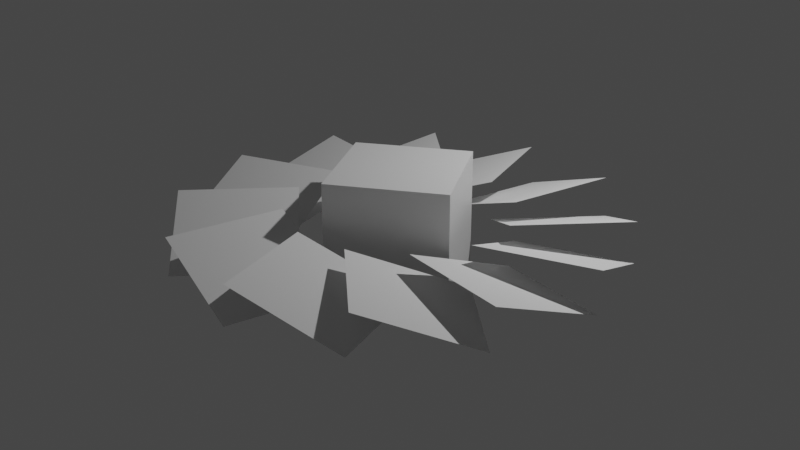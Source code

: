 # Source: blend.blend  (saved by Blender 3.6.13; exported with 4.5.12 LTS)
import bpy
from mathutils import Matrix  # noqa: F401  (used for matrix-valued properties, if any)

bpy.ops.wm.read_factory_settings(use_empty=True)
scene = bpy.context.scene
scene.name = 'Scene'

# ---- collections
col_collection = bpy.data.collections.new('Collection'); scene.collection.children.link(col_collection)

# ---- materials (node trees are filled in below, after node groups)
mat_material = bpy.data.materials.new('Material')
mat_material.alpha_threshold = 0.0
mat_material.use_transparent_shadow = False
mat_material.roughness = 0.5
mat_material.line_color = (0.0, 0.0, 0.0, 1.0)

# ---- material node trees
mat_material.use_nodes = True; mat_material.node_tree.nodes.clear()
_N = mat_material.node_tree.nodes; _L = mat_material.node_tree.links
n0 = _N.new('ShaderNodeOutputMaterial'); n0.name = 'Material Output'; n0.location = (300, 300)
n1 = _N.new('ShaderNodeBsdfPrincipled'); n1.name = 'Principled BSDF'; n1.location = (10, 300)
n1.distribution = 'GGX'
n1.subsurface_method = 'RANDOM_WALK_SKIN'
n1.inputs[3].default_value = 1.45
n1.inputs[27].default_value = (0.0, 0.0, 0.0, 1.0)
n1.inputs[28].default_value = 1.0
_L.new(n1.outputs[0], n0.inputs[0])
n0.is_active_output = True

# ---- world
world_world = bpy.data.worlds.new('World'); scene.world = world_world
world_world.use_nodes = True; world_world.node_tree.nodes.clear()
_N = world_world.node_tree.nodes; _L = world_world.node_tree.links
n0 = _N.new('ShaderNodeOutputWorld'); n0.name = 'World Output'; n0.location = (300, 300)
n1 = _N.new('ShaderNodeBackground'); n1.name = 'Background'; n1.location = (10, 300)
n1.inputs[0].default_value = (0.05088, 0.05088, 0.05088, 1.0)
_L.new(n1.outputs[0], n0.inputs[0])
n0.is_active_output = True
world_world.color = (0.05088, 0.05088, 0.05088)
world_world.use_sun_shadow = False
world_world.sun_shadow_jitter_overblur = 0.0

# ---- cameras
cam_camera = bpy.data.cameras.new('Camera')
cam_camera.clip_end = 100.0
cam_camera.ortho_scale = 7.314

# ---- lights
light_light = bpy.data.lights.new('Light', 'POINT')
light_light.transmission_factor = 0.0
light_light.energy = 1000.0
light_light.shadow_soft_size = 0.1
light_light.shadow_maximum_resolution = 0.006
light_light.use_absolute_resolution = True

# ---- meshes
me_cube = bpy.data.meshes.new('Cube')
me_cube.from_pydata([(1.0, 1.0, 1.0), (1.0, 1.0, -1.0), (1.0, -1.0, 1.0), (1.0, -1.0, -1.0), (-1.0, 1.0, 1.0), (-1.0, 1.0, -1.0), (-1.0, -1.0, 1.0), (-1.0, -1.0, -1.0)], [], [(0, 4, 6, 2), (3, 2, 6, 7), (7, 6, 4, 5), (5, 1, 3, 7), (1, 0, 2, 3), (5, 4, 0, 1)])
_uv = me_cube.uv_layers.new(name='UVMap')
_uv.uv.foreach_set('vector', [0.625, 0.5, 0.875, 0.5, 0.875, 0.75, 0.625, 0.75, 0.375, 0.75, 0.625, 0.75, 0.625, 1.0, 0.375, 1.0, 0.375, 0.0, 0.625, 0.0, 0.625, 0.25, 0.375, 0.25, 0.125, 0.5, 0.375, 0.5, 0.375, 0.75, 0.125, 0.75, 0.375, 0.5, 0.625, 0.5, 0.625, 0.75, 0.375, 0.75, 0.375, 0.25, 0.625, 0.25, 0.625, 0.5, 0.375, 0.5])
me_cube.materials.append(mat_material)
me_cube.use_mirror_vertex_groups = False
me_cube.update()
me_x = bpy.data.meshes.new('平面')
me_x.from_pydata([(1.629, -0.9397, 0.342), (3.629, -0.9397, 0.342), (1.629, 0.9397, -0.342), (3.629, 0.9397, -0.342)], [], [(0, 1, 3, 2)])
_uv = me_x.uv_layers.new(name='UV 贴图')
_uv.uv.foreach_set('vector', [0.0, 0.0, 1.0, 0.0, 1.0, 1.0, 0.0, 1.0])
me_x.update()

# ---- objects
ob_cube = bpy.data.objects.new('Cube', me_cube)
ob_light = bpy.data.objects.new('Light', light_light)
ob_camera = bpy.data.objects.new('Camera', cam_camera)
ob_x = bpy.data.objects.new('平面', me_x)
ob_x_1 = bpy.data.objects.new('空物体', None)

# ---- transforms, parenting, visibility, modifiers, constraints
ob_cube.location = (0.0, 0.0, 0.0)
ob_cube.lock_rotations_4d = False
ob_cube.empty_display_type = 'ARROWS'
ob_cube.lineart.crease_threshold = 0.0
ob_light.location = (4.076, 1.005, 5.904)
ob_light.rotation_euler = (0.6503, 0.05522, 1.866)
ob_light.lock_rotations_4d = False
ob_light.empty_display_type = 'ARROWS'
ob_light.color = (0.0, 0.0, 0.0, 0.0)
ob_light.lineart.crease_threshold = 0.0
ob_camera.location = (3.775, -16.1, 7.086)
ob_camera.rotation_euler = (1.166, 1.816e-07, 0.2304)
ob_camera.lock_rotations_4d = False
ob_camera.empty_display_type = 'ARROWS'
ob_camera.color = (0.0, 0.0, 0.0, 0.0)
ob_camera.display_type = 'WIRE'
ob_camera.lineart.crease_threshold = 0.0
ob_x.location = (-2.384e-07, 0.0, 0.0)
ob_x.rotation_euler = (0.0, 0.0, 1.351)
_m = ob_x.modifiers.new('阵列', 'ARRAY')
_m.count = 12
_m.use_relative_offset = False
_m.use_object_offset = True
_m.offset_object = ob_x_1
ob_x_1.parent = ob_x
ob_x_1.location = (0.0, 0.0, 0.0)
ob_x_1.rotation_euler = (0.0, 0.0, 0.5236)
ob_x_1.empty_display_type = 'ARROWS'

# ---- collection membership
col_collection.objects.link(ob_cube)
col_collection.objects.link(ob_light)
col_collection.objects.link(ob_camera)
col_collection.objects.link(ob_x)
col_collection.objects.link(ob_x_1)

# ---- scene / render settings (as saved in the file)
scene.camera = ob_camera
scene.frame_start = 1; scene.frame_end = 250; scene.frame_set(41)
scene.render.engine = 'BLENDER_EEVEE_NEXT'
scene.cycles.sampling_pattern = 'TABULATED_SOBOL'
scene.cycles.use_light_tree = False
scene.view_settings.view_transform = 'Filmic'
bpy.context.view_layer.update()
